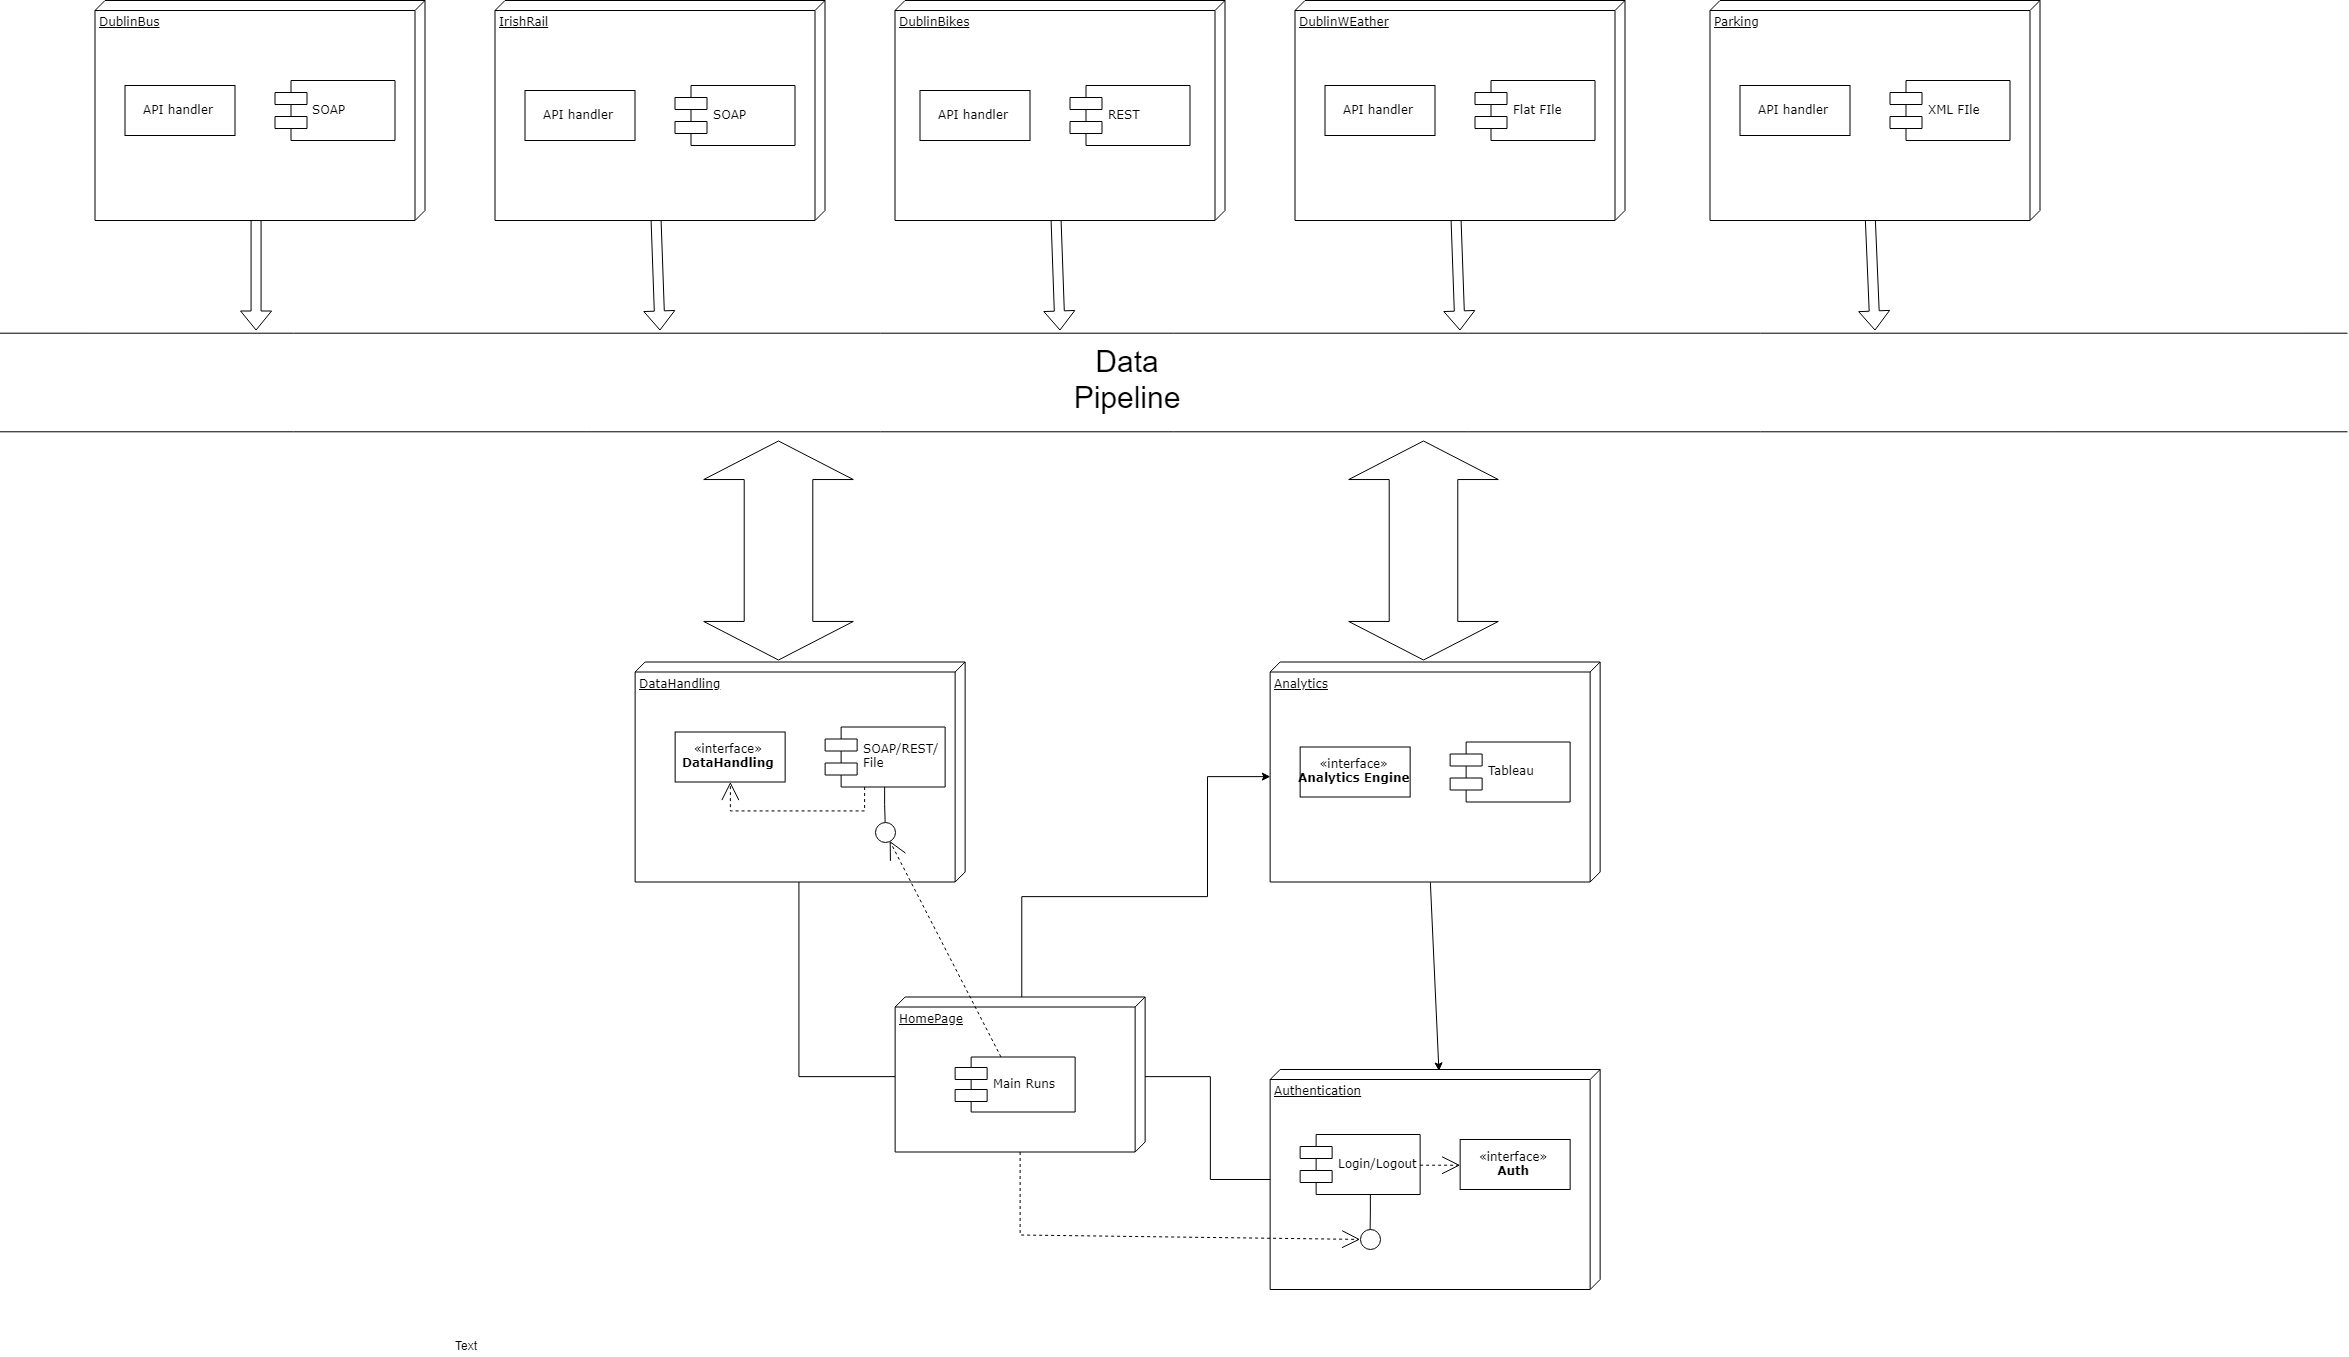

The diagram above was exported from draw.io. Its source (the exported page's mxGraphModel, read from the mxfile embedded in the PNG):
<mxGraphModel dx="2400" dy="1151" grid="1" gridSize="20" guides="1" tooltips="1" connect="1" arrows="1" fold="1" page="1" pageScale="1" pageWidth="827" pageHeight="1169" background="#ffffff" math="0" shadow="0">
  <root>
    <object label="" id="0">
      <mxCell />
    </object>
    <mxCell id="1" parent="0" />
    <mxCell id="39150e848f15840c-1" value="DataHandling" style="verticalAlign=top;align=left;spacingTop=8;spacingLeft=2;spacingRight=12;shape=cube;size=10;direction=south;fontStyle=4;html=1;rounded=0;shadow=0;comic=0;labelBackgroundColor=none;strokeColor=#000000;strokeWidth=1;fillColor=#ffffff;fontFamily=Verdana;fontSize=12;fontColor=#000000;" parent="1" vertex="1">
      <mxGeometry x="747.6428571428571" y="791.5" width="330" height="220" as="geometry" />
    </mxCell>
    <mxCell id="39150e848f15840c-2" value="Authentication" style="verticalAlign=top;align=left;spacingTop=8;spacingLeft=2;spacingRight=12;shape=cube;size=10;direction=south;fontStyle=4;html=1;rounded=0;shadow=0;comic=0;labelBackgroundColor=none;strokeColor=#000000;strokeWidth=1;fillColor=#ffffff;fontFamily=Verdana;fontSize=12;fontColor=#000000;" parent="1" vertex="1">
      <mxGeometry x="1382.642857142857" y="1199" width="330" height="220" as="geometry" />
    </mxCell>
    <mxCell id="iN0oS0swy7UwE73YwdWd-12" style="edgeStyle=orthogonalEdgeStyle;rounded=0;orthogonalLoop=1;jettySize=auto;html=1;entryX=0;entryY=0;entryDx=115;entryDy=330;entryPerimeter=0;" edge="1" parent="1" source="39150e848f15840c-3" target="iN0oS0swy7UwE73YwdWd-5">
      <mxGeometry relative="1" as="geometry">
        <Array as="points">
          <mxPoint x="1133.642857142857" y="1026.5" />
          <mxPoint x="1319.642857142857" y="1026.5" />
          <mxPoint x="1319.642857142857" y="906.5" />
        </Array>
      </mxGeometry>
    </mxCell>
    <mxCell id="39150e848f15840c-3" value="HomePage" style="verticalAlign=top;align=left;spacingTop=8;spacingLeft=2;spacingRight=12;shape=cube;size=10;direction=south;fontStyle=4;html=1;rounded=0;shadow=0;comic=0;labelBackgroundColor=none;strokeColor=#000000;strokeWidth=1;fillColor=#ffffff;fontFamily=Verdana;fontSize=12;fontColor=#000000;" parent="1" vertex="1">
      <mxGeometry x="1007.6428571428571" y="1126.5" width="250" height="155" as="geometry" />
    </mxCell>
    <mxCell id="39150e848f15840c-4" value="«interface»&lt;br&gt;&lt;b&gt;DataHandling&lt;/b&gt;" style="html=1;rounded=0;shadow=0;comic=0;labelBackgroundColor=none;strokeColor=#000000;strokeWidth=1;fillColor=#ffffff;fontFamily=Verdana;fontSize=12;fontColor=#000000;align=center;" parent="1" vertex="1">
      <mxGeometry x="787.6428571428571" y="861.5" width="110" height="50" as="geometry" />
    </mxCell>
    <mxCell id="39150e848f15840c-5" value="SOAP/REST/&lt;br&gt;File" style="shape=component;align=left;spacingLeft=36;rounded=0;shadow=0;comic=0;labelBackgroundColor=none;strokeColor=#000000;strokeWidth=1;fillColor=#ffffff;fontFamily=Verdana;fontSize=12;fontColor=#000000;html=1;" parent="1" vertex="1">
      <mxGeometry x="937.6428571428571" y="856.5" width="120" height="60" as="geometry" />
    </mxCell>
    <mxCell id="39150e848f15840c-6" value="" style="ellipse;whiteSpace=wrap;html=1;rounded=0;shadow=0;comic=0;labelBackgroundColor=none;strokeColor=#000000;strokeWidth=1;fillColor=#ffffff;fontFamily=Verdana;fontSize=12;fontColor=#000000;align=center;" parent="1" vertex="1">
      <mxGeometry x="987.6428571428571" y="951.5" width="20" height="20" as="geometry" />
    </mxCell>
    <mxCell id="39150e848f15840c-7" value="Login/Logout" style="shape=component;align=left;spacingLeft=36;rounded=0;shadow=0;comic=0;labelBackgroundColor=none;strokeColor=#000000;strokeWidth=1;fillColor=#ffffff;fontFamily=Verdana;fontSize=12;fontColor=#000000;html=1;" parent="1" vertex="1">
      <mxGeometry x="1412.642857142857" y="1264" width="120" height="60" as="geometry" />
    </mxCell>
    <mxCell id="39150e848f15840c-8" value="«interface»&lt;br&gt;&lt;b&gt;Auth&lt;/b&gt;" style="html=1;rounded=0;shadow=0;comic=0;labelBackgroundColor=none;strokeColor=#000000;strokeWidth=1;fillColor=#ffffff;fontFamily=Verdana;fontSize=12;fontColor=#000000;align=center;" parent="1" vertex="1">
      <mxGeometry x="1572.642857142857" y="1269" width="110" height="50" as="geometry" />
    </mxCell>
    <mxCell id="39150e848f15840c-9" value="" style="ellipse;whiteSpace=wrap;html=1;rounded=0;shadow=0;comic=0;labelBackgroundColor=none;strokeColor=#000000;strokeWidth=1;fillColor=#ffffff;fontFamily=Verdana;fontSize=12;fontColor=#000000;align=center;" parent="1" vertex="1">
      <mxGeometry x="1472.642857142857" y="1359" width="20" height="20" as="geometry" />
    </mxCell>
    <mxCell id="39150e848f15840c-10" value="Main Runs" style="shape=component;align=left;spacingLeft=36;rounded=0;shadow=0;comic=0;labelBackgroundColor=none;strokeColor=#000000;strokeWidth=1;fillColor=#ffffff;fontFamily=Verdana;fontSize=12;fontColor=#000000;html=1;" parent="1" vertex="1">
      <mxGeometry x="1067.642857142857" y="1186.5" width="120" height="55" as="geometry" />
    </mxCell>
    <mxCell id="39150e848f15840c-11" style="edgeStyle=none;rounded=0;html=1;dashed=1;labelBackgroundColor=none;startArrow=none;startFill=0;startSize=8;endArrow=open;endFill=0;endSize=16;fontFamily=Verdana;fontSize=12;" parent="1" source="39150e848f15840c-10" target="39150e848f15840c-6" edge="1">
      <mxGeometry relative="1" as="geometry" />
    </mxCell>
    <mxCell id="39150e848f15840c-12" style="edgeStyle=none;rounded=0;html=1;dashed=1;labelBackgroundColor=none;startArrow=none;startFill=0;startSize=8;endArrow=open;endFill=0;endSize=16;fontFamily=Verdana;fontSize=12;" parent="1" source="39150e848f15840c-3" target="39150e848f15840c-9" edge="1">
      <mxGeometry relative="1" as="geometry">
        <Array as="points">
          <mxPoint x="1132.642857142857" y="1364.5" />
        </Array>
      </mxGeometry>
    </mxCell>
    <mxCell id="39150e848f15840c-13" style="edgeStyle=elbowEdgeStyle;rounded=0;html=1;labelBackgroundColor=none;startArrow=none;startFill=0;startSize=8;endArrow=none;endFill=0;endSize=16;fontFamily=Verdana;fontSize=12;" parent="1" source="39150e848f15840c-9" target="39150e848f15840c-7" edge="1">
      <mxGeometry relative="1" as="geometry" />
    </mxCell>
    <mxCell id="39150e848f15840c-14" style="edgeStyle=elbowEdgeStyle;rounded=0;html=1;labelBackgroundColor=none;startArrow=none;startFill=0;startSize=8;endArrow=none;endFill=0;endSize=16;fontFamily=Verdana;fontSize=12;" parent="1" source="39150e848f15840c-6" target="39150e848f15840c-5" edge="1">
      <mxGeometry relative="1" as="geometry" />
    </mxCell>
    <mxCell id="39150e848f15840c-15" style="edgeStyle=orthogonalEdgeStyle;rounded=0;html=1;labelBackgroundColor=none;startArrow=none;startFill=0;startSize=8;endArrow=open;endFill=0;endSize=16;fontFamily=Verdana;fontSize=12;dashed=1;" parent="1" source="39150e848f15840c-5" target="39150e848f15840c-4" edge="1">
      <mxGeometry relative="1" as="geometry">
        <Array as="points">
          <mxPoint x="977.6428571428571" y="941.5" />
          <mxPoint x="842.6428571428571" y="941.5" />
        </Array>
      </mxGeometry>
    </mxCell>
    <mxCell id="39150e848f15840c-16" style="edgeStyle=orthogonalEdgeStyle;rounded=0;html=1;dashed=1;labelBackgroundColor=none;startArrow=none;startFill=0;startSize=8;endArrow=open;endFill=0;endSize=16;fontFamily=Verdana;fontSize=12;" parent="1" source="39150e848f15840c-7" target="39150e848f15840c-8" edge="1">
      <mxGeometry relative="1" as="geometry" />
    </mxCell>
    <mxCell id="39150e848f15840c-17" style="edgeStyle=orthogonalEdgeStyle;rounded=0;html=1;labelBackgroundColor=none;startArrow=none;startFill=0;startSize=8;endArrow=none;endFill=0;endSize=16;fontFamily=Verdana;fontSize=12;" parent="1" source="39150e848f15840c-3" target="39150e848f15840c-2" edge="1">
      <mxGeometry relative="1" as="geometry">
        <Array as="points">
          <mxPoint x="1322.642857142857" y="1206.5" />
        </Array>
      </mxGeometry>
    </mxCell>
    <mxCell id="39150e848f15840c-18" style="edgeStyle=orthogonalEdgeStyle;rounded=0;html=1;labelBackgroundColor=none;startArrow=none;startFill=0;startSize=8;endArrow=none;endFill=0;endSize=16;fontFamily=Verdana;fontSize=12;" parent="1" source="39150e848f15840c-3" target="39150e848f15840c-1" edge="1">
      <mxGeometry relative="1" as="geometry">
        <Array as="points">
          <mxPoint x="912.6428571428571" y="1206.5" />
        </Array>
      </mxGeometry>
    </mxCell>
    <mxCell id="iN0oS0swy7UwE73YwdWd-30" style="edgeStyle=none;shape=flexArrow;rounded=0;orthogonalLoop=1;jettySize=auto;html=1;exitX=0;exitY=0;exitDx=220;exitDy=170;exitPerimeter=0;" edge="1" parent="1" source="iN0oS0swy7UwE73YwdWd-1">
      <mxGeometry relative="1" as="geometry">
        <mxPoint x="368.5714285714289" y="459.9999999999998" as="targetPoint" />
      </mxGeometry>
    </mxCell>
    <mxCell id="iN0oS0swy7UwE73YwdWd-1" value="DublinBus" style="verticalAlign=top;align=left;spacingTop=8;spacingLeft=2;spacingRight=12;shape=cube;size=10;direction=south;fontStyle=4;html=1;rounded=0;shadow=0;comic=0;labelBackgroundColor=none;strokeColor=#000000;strokeWidth=1;fillColor=#ffffff;fontFamily=Verdana;fontSize=12;fontColor=#000000;" vertex="1" parent="1">
      <mxGeometry x="207.5" y="130" width="330" height="220" as="geometry" />
    </mxCell>
    <mxCell id="iN0oS0swy7UwE73YwdWd-32" style="edgeStyle=none;shape=flexArrow;rounded=0;orthogonalLoop=1;jettySize=auto;html=1;exitX=0;exitY=0;exitDx=220;exitDy=170;exitPerimeter=0;" edge="1" parent="1" source="iN0oS0swy7UwE73YwdWd-2">
      <mxGeometry relative="1" as="geometry">
        <mxPoint x="772.5" y="459.9999999999998" as="targetPoint" />
      </mxGeometry>
    </mxCell>
    <mxCell id="iN0oS0swy7UwE73YwdWd-2" value="IrishRail" style="verticalAlign=top;align=left;spacingTop=8;spacingLeft=2;spacingRight=12;shape=cube;size=10;direction=south;fontStyle=4;html=1;rounded=0;shadow=0;comic=0;labelBackgroundColor=none;strokeColor=#000000;strokeWidth=1;fillColor=#ffffff;fontFamily=Verdana;fontSize=12;fontColor=#000000;" vertex="1" parent="1">
      <mxGeometry x="607.5" y="130" width="330" height="220" as="geometry" />
    </mxCell>
    <mxCell id="iN0oS0swy7UwE73YwdWd-33" style="edgeStyle=none;shape=flexArrow;rounded=0;orthogonalLoop=1;jettySize=auto;html=1;exitX=0;exitY=0;exitDx=220;exitDy=170;exitPerimeter=0;" edge="1" parent="1" source="iN0oS0swy7UwE73YwdWd-3">
      <mxGeometry relative="1" as="geometry">
        <mxPoint x="1172.5" y="459.9999999999998" as="targetPoint" />
      </mxGeometry>
    </mxCell>
    <mxCell id="iN0oS0swy7UwE73YwdWd-3" value="DublinBikes" style="verticalAlign=top;align=left;spacingTop=8;spacingLeft=2;spacingRight=12;shape=cube;size=10;direction=south;fontStyle=4;html=1;rounded=0;shadow=0;comic=0;labelBackgroundColor=none;strokeColor=#000000;strokeWidth=1;fillColor=#ffffff;fontFamily=Verdana;fontSize=12;fontColor=#000000;" vertex="1" parent="1">
      <mxGeometry x="1007.5" y="130" width="330" height="220" as="geometry" />
    </mxCell>
    <mxCell id="iN0oS0swy7UwE73YwdWd-34" style="edgeStyle=none;shape=flexArrow;rounded=0;orthogonalLoop=1;jettySize=auto;html=1;exitX=0;exitY=0;exitDx=220;exitDy=170;exitPerimeter=0;" edge="1" parent="1" source="iN0oS0swy7UwE73YwdWd-4">
      <mxGeometry relative="1" as="geometry">
        <mxPoint x="1572.5000000000005" y="459.9999999999998" as="targetPoint" />
      </mxGeometry>
    </mxCell>
    <mxCell id="iN0oS0swy7UwE73YwdWd-4" value="DublinWEather" style="verticalAlign=top;align=left;spacingTop=8;spacingLeft=2;spacingRight=12;shape=cube;size=10;direction=south;fontStyle=4;html=1;rounded=0;shadow=0;comic=0;labelBackgroundColor=none;strokeColor=#000000;strokeWidth=1;fillColor=#ffffff;fontFamily=Verdana;fontSize=12;fontColor=#000000;" vertex="1" parent="1">
      <mxGeometry x="1407.5" y="130" width="330" height="220" as="geometry" />
    </mxCell>
    <mxCell id="iN0oS0swy7UwE73YwdWd-13" style="rounded=0;orthogonalLoop=1;jettySize=auto;html=1;exitX=0;exitY=0;exitDx=220;exitDy=170;exitPerimeter=0;entryX=0;entryY=0;entryDx=0;entryDy=160;entryPerimeter=0;" edge="1" parent="1" source="iN0oS0swy7UwE73YwdWd-5" target="39150e848f15840c-2">
      <mxGeometry relative="1" as="geometry" />
    </mxCell>
    <mxCell id="iN0oS0swy7UwE73YwdWd-5" value="Analytics" style="verticalAlign=top;align=left;spacingTop=8;spacingLeft=2;spacingRight=12;shape=cube;size=10;direction=south;fontStyle=4;html=1;rounded=0;shadow=0;comic=0;labelBackgroundColor=none;strokeColor=#000000;strokeWidth=1;fillColor=#ffffff;fontFamily=Verdana;fontSize=12;fontColor=#000000;" vertex="1" parent="1">
      <mxGeometry x="1382.642857142857" y="791.5" width="330" height="220" as="geometry" />
    </mxCell>
    <mxCell id="iN0oS0swy7UwE73YwdWd-14" value="«interface»&lt;br&gt;&lt;b&gt;Analytics Engine&lt;/b&gt;" style="html=1;rounded=0;shadow=0;comic=0;labelBackgroundColor=none;strokeColor=#000000;strokeWidth=1;fillColor=#ffffff;fontFamily=Verdana;fontSize=12;fontColor=#000000;align=center;" vertex="1" parent="1">
      <mxGeometry x="1412.642857142857" y="876.5" width="110" height="50" as="geometry" />
    </mxCell>
    <mxCell id="iN0oS0swy7UwE73YwdWd-15" value="Tableau" style="shape=component;align=left;spacingLeft=36;rounded=0;shadow=0;comic=0;labelBackgroundColor=none;strokeColor=#000000;strokeWidth=1;fillColor=#ffffff;fontFamily=Verdana;fontSize=12;fontColor=#000000;html=1;" vertex="1" parent="1">
      <mxGeometry x="1562.642857142857" y="871.5" width="120" height="60" as="geometry" />
    </mxCell>
    <mxCell id="iN0oS0swy7UwE73YwdWd-16" value="API handler&lt;br&gt;" style="html=1;rounded=0;shadow=0;comic=0;labelBackgroundColor=none;strokeColor=#000000;strokeWidth=1;fillColor=#ffffff;fontFamily=Verdana;fontSize=12;fontColor=#000000;align=center;" vertex="1" parent="1">
      <mxGeometry x="237.5" y="215" width="110" height="50" as="geometry" />
    </mxCell>
    <mxCell id="iN0oS0swy7UwE73YwdWd-17" value="SOAP&lt;br&gt;" style="shape=component;align=left;spacingLeft=36;rounded=0;shadow=0;comic=0;labelBackgroundColor=none;strokeColor=#000000;strokeWidth=1;fillColor=#ffffff;fontFamily=Verdana;fontSize=12;fontColor=#000000;html=1;" vertex="1" parent="1">
      <mxGeometry x="387.5" y="210" width="120" height="60" as="geometry" />
    </mxCell>
    <mxCell id="iN0oS0swy7UwE73YwdWd-18" value="API handler&lt;br&gt;" style="html=1;rounded=0;shadow=0;comic=0;labelBackgroundColor=none;strokeColor=#000000;strokeWidth=1;fillColor=#ffffff;fontFamily=Verdana;fontSize=12;fontColor=#000000;align=center;" vertex="1" parent="1">
      <mxGeometry x="637.5" y="220" width="110" height="50" as="geometry" />
    </mxCell>
    <mxCell id="iN0oS0swy7UwE73YwdWd-19" value="SOAP&lt;br&gt;" style="shape=component;align=left;spacingLeft=36;rounded=0;shadow=0;comic=0;labelBackgroundColor=none;strokeColor=#000000;strokeWidth=1;fillColor=#ffffff;fontFamily=Verdana;fontSize=12;fontColor=#000000;html=1;" vertex="1" parent="1">
      <mxGeometry x="787.5" y="215" width="120" height="60" as="geometry" />
    </mxCell>
    <mxCell id="iN0oS0swy7UwE73YwdWd-20" value="API handler&lt;br&gt;" style="html=1;rounded=0;shadow=0;comic=0;labelBackgroundColor=none;strokeColor=#000000;strokeWidth=1;fillColor=#ffffff;fontFamily=Verdana;fontSize=12;fontColor=#000000;align=center;" vertex="1" parent="1">
      <mxGeometry x="1032.5" y="220" width="110" height="50" as="geometry" />
    </mxCell>
    <mxCell id="iN0oS0swy7UwE73YwdWd-21" value="REST&lt;br&gt;" style="shape=component;align=left;spacingLeft=36;rounded=0;shadow=0;comic=0;labelBackgroundColor=none;strokeColor=#000000;strokeWidth=1;fillColor=#ffffff;fontFamily=Verdana;fontSize=12;fontColor=#000000;html=1;" vertex="1" parent="1">
      <mxGeometry x="1182.5" y="215" width="120" height="60" as="geometry" />
    </mxCell>
    <mxCell id="iN0oS0swy7UwE73YwdWd-22" value="API handler&lt;br&gt;" style="html=1;rounded=0;shadow=0;comic=0;labelBackgroundColor=none;strokeColor=#000000;strokeWidth=1;fillColor=#ffffff;fontFamily=Verdana;fontSize=12;fontColor=#000000;align=center;" vertex="1" parent="1">
      <mxGeometry x="1437.5" y="215" width="110" height="50" as="geometry" />
    </mxCell>
    <mxCell id="iN0oS0swy7UwE73YwdWd-23" value="Flat FIle" style="shape=component;align=left;spacingLeft=36;rounded=0;shadow=0;comic=0;labelBackgroundColor=none;strokeColor=#000000;strokeWidth=1;fillColor=#ffffff;fontFamily=Verdana;fontSize=12;fontColor=#000000;html=1;" vertex="1" parent="1">
      <mxGeometry x="1587.5" y="210" width="120" height="60" as="geometry" />
    </mxCell>
    <mxCell id="iN0oS0swy7UwE73YwdWd-35" style="edgeStyle=none;shape=flexArrow;rounded=0;orthogonalLoop=1;jettySize=auto;html=1;exitX=0;exitY=0;exitDx=220;exitDy=170;exitPerimeter=0;" edge="1" parent="1" source="iN0oS0swy7UwE73YwdWd-24">
      <mxGeometry relative="1" as="geometry">
        <mxPoint x="1987.5" y="459.9999999999998" as="targetPoint" />
      </mxGeometry>
    </mxCell>
    <mxCell id="iN0oS0swy7UwE73YwdWd-24" value="Parking" style="verticalAlign=top;align=left;spacingTop=8;spacingLeft=2;spacingRight=12;shape=cube;size=10;direction=south;fontStyle=4;html=1;rounded=0;shadow=0;comic=0;labelBackgroundColor=none;strokeColor=#000000;strokeWidth=1;fillColor=#ffffff;fontFamily=Verdana;fontSize=12;fontColor=#000000;" vertex="1" parent="1">
      <mxGeometry x="1822.5" y="130" width="330" height="220" as="geometry" />
    </mxCell>
    <mxCell id="iN0oS0swy7UwE73YwdWd-25" value="API handler&lt;br&gt;" style="html=1;rounded=0;shadow=0;comic=0;labelBackgroundColor=none;strokeColor=#000000;strokeWidth=1;fillColor=#ffffff;fontFamily=Verdana;fontSize=12;fontColor=#000000;align=center;" vertex="1" parent="1">
      <mxGeometry x="1852.5" y="215" width="110" height="50" as="geometry" />
    </mxCell>
    <mxCell id="iN0oS0swy7UwE73YwdWd-26" value="XML FIle" style="shape=component;align=left;spacingLeft=36;rounded=0;shadow=0;comic=0;labelBackgroundColor=none;strokeColor=#000000;strokeWidth=1;fillColor=#ffffff;fontFamily=Verdana;fontSize=12;fontColor=#000000;html=1;" vertex="1" parent="1">
      <mxGeometry x="2002.5" y="210" width="120" height="60" as="geometry" />
    </mxCell>
    <mxCell id="iN0oS0swy7UwE73YwdWd-27" value="" style="shape=link;html=1;width=98.57142857142858;" edge="1" parent="1">
      <mxGeometry width="50" height="50" relative="1" as="geometry">
        <mxPoint x="112.5" y="512" as="sourcePoint" />
        <mxPoint x="2460" y="512" as="targetPoint" />
      </mxGeometry>
    </mxCell>
    <mxCell id="iN0oS0swy7UwE73YwdWd-37" value="" style="shape=flexArrow;endArrow=classic;startArrow=classic;html=1;endWidth=80;endSize=12.514285714285714;startWidth=80;startSize=12.514285714285714;width=68.57142857142857;" edge="1" parent="1">
      <mxGeometry width="50" height="50" relative="1" as="geometry">
        <mxPoint x="891" y="790" as="sourcePoint" />
        <mxPoint x="891" y="570" as="targetPoint" />
      </mxGeometry>
    </mxCell>
    <mxCell id="iN0oS0swy7UwE73YwdWd-38" value="" style="shape=flexArrow;endArrow=classic;startArrow=classic;html=1;endWidth=80;endSize=12.514285714285714;startWidth=80;startSize=12.514285714285714;width=68.57142857142857;" edge="1" parent="1">
      <mxGeometry width="50" height="50" relative="1" as="geometry">
        <mxPoint x="1536" y="790" as="sourcePoint" />
        <mxPoint x="1536" y="570" as="targetPoint" />
      </mxGeometry>
    </mxCell>
    <mxCell id="iN0oS0swy7UwE73YwdWd-42" value="&lt;font style=&quot;font-size: 30px&quot;&gt;Data Pipeline&lt;/font&gt;" style="text;html=1;strokeColor=none;fillColor=none;align=center;verticalAlign=middle;whiteSpace=wrap;rounded=0;" vertex="1" parent="1">
      <mxGeometry x="1220" y="498.57142857142856" width="40" height="20" as="geometry" />
    </mxCell>
    <mxCell id="iN0oS0swy7UwE73YwdWd-46" value="Text" style="text;html=1;resizable=0;points=[];autosize=1;align=left;verticalAlign=top;spacingTop=-4;" vertex="1" parent="1">
      <mxGeometry x="566" y="1466" width="60" height="20" as="geometry" />
    </mxCell>
  </root>
</mxGraphModel>